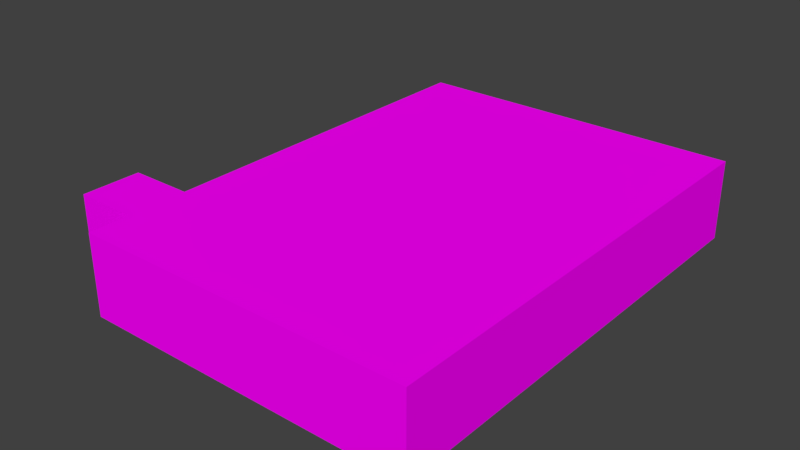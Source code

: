 # Source: newsBuilding.blend  (saved by Blender 2.77.0; exported with 4.5.12 LTS)
import bpy
from mathutils import Matrix  # noqa: F401  (used for matrix-valued properties, if any)

bpy.ops.wm.read_factory_settings(use_empty=True)
scene = bpy.context.scene
scene.name = 'Scene'

# ---- collections
col_collection_1 = bpy.data.collections.new('Collection 1'); scene.collection.children.link(col_collection_1)

# ---- images (referenced by path relative to the original .blend; pixels are not part of the script)
import os
ASSET_DIR = os.environ.get("B2B_ASSET_DIR", "")  # directory of the original .blend (textures are referenced by path, not embedded)
HERE = os.path.dirname(os.path.abspath(__file__))  # packed textures are extracted next to this script under _unpacked/

def load_image(name, relpath, width, height, colorspace="sRGB"):
    """Load a texture the original file referenced (path relative to the .blend, or extracted next to this script)."""
    p = next((c for c in (os.path.join(HERE, relpath), os.path.join(ASSET_DIR, relpath)) if relpath and os.path.exists(c)), "")
    if p:
        img = bpy.data.images.load(p, check_existing=True)
        img.name = name
    else:  # same state as the original file: an image datablock whose file is absent (Cycles renders it pink)
        img = bpy.data.images.new(name, width, height)
        img.source = "FILE"
        img.filepath = "//" + (relpath or name)
    img.colorspace_settings.name = colorspace
    return img
img_colorpalette_jpg = load_image('colorPalette.jpg', 'colorPalette.jpg', 1024, 1024, 'sRGB')

# ---- materials (node trees are filled in below, after node groups)
mat_material = bpy.data.materials.new('Material')
mat_material.alpha_threshold = 0.0
mat_material.roughness = 0.5
mat_material.line_color = (0.0, 0.0, 0.0, 1.0)

# ---- material node trees
mat_material.use_nodes = True; mat_material.node_tree.nodes.clear()
_N = mat_material.node_tree.nodes; _L = mat_material.node_tree.links
n0 = _N.new('ShaderNodeOutputMaterial'); n0.name = 'Material Output'; n0.location = (300, 300)
n1 = _N.new('ShaderNodeBsdfDiffuse'); n1.name = 'Diffuse BSDF'; n1.location = (10, 300)
n2 = _N.new('ShaderNodeTexImage'); n2.name = 'Image Texture'; n2.location = (228, 132)
n2.width = 140
n2.image = img_colorpalette_jpg
n3 = _N.new('ShaderNodeTexCoord'); n3.name = 'Texture Coordinate'; n3.location = (-183, 230)
_L.new(n1.outputs[0], n0.inputs[0])
_L.new(n3.outputs[2], n2.inputs[0])
_L.new(n2.outputs[0], n1.inputs[0])
n0.is_active_output = True

# ---- world
world_world = bpy.data.worlds.new('World'); scene.world = world_world
world_world.color = (0.05088, 0.05088, 0.05088)
world_world.use_sun_shadow = False
world_world.sun_shadow_jitter_overblur = 0.0
world_world.cycles.sampling_method = 'MANUAL'

# ---- meshes
me_cube_001 = bpy.data.meshes.new('Cube.001')
me_cube_001.from_pydata([(5.022, 6.977, 0.1927), (5.022, -6.977, 0.1927), (-5.022, -6.977, 0.1927), (-5.022, 6.977, 0.1927), (5.022, -3.957, 0.1927), (-5.022, -3.957, 0.1927), (5.022, -5.744, 0.1927), (-5.022, -5.744, 0.1927), (-6.932, -5.744, 0.1927), (-6.932, -3.957, 0.1927)], [], [(8, 7, 5, 9), (6, 4, 0, 3, 5, 7, 2, 1)])
_uv = me_cube_001.uv_layers.new(name='UVMap')
_uv.uv.foreach_set('vector', [0.5331, 0.8993, 0.5313, 0.8993, 0.5313, 0.8969, 0.5331, 0.8969, 0.5216, 0.8993, 0.5216, 0.8969, 0.5216, 0.8824, 0.5313, 0.8824, 0.5313, 0.8969, 0.5313, 0.8993, 0.5313, 0.9009, 0.5216, 0.9009])
me_cube_001.materials.append(mat_material)
me_cube_001.use_remesh_preserve_volume = False
me_cube_001.use_remesh_preserve_attributes = False
me_cube_001.use_mirror_vertex_groups = False
me_cube_001.update()
me_cube = bpy.data.meshes.new('Cube')
me_cube.from_pydata([(5.022, 6.977, 0.1927), (5.022, -6.977, 0.1927), (-5.022, -6.977, 0.1927), (-5.022, 6.977, 0.1927), (5.022, 6.977, 2.597), (5.022, -6.977, 2.597), (-5.022, -6.977, 2.597), (-5.022, 6.977, 2.597), (5.022, -3.957, 0.1927), (-5.022, -3.957, 0.1927), (5.022, -3.957, 2.597), (-5.022, -3.957, 2.597), (5.022, -5.744, 0.1927), (5.022, -5.744, 2.597), (-5.022, -5.744, 0.1927), (-5.022, -5.744, 2.597), (-6.932, -5.744, 0.1927), (-6.932, -3.957, 0.1927), (-6.932, -5.744, 2.597), (-6.932, -3.957, 2.597)], [], [(13, 5, 6, 15), (12, 1, 5, 13), (1, 2, 6, 5), (9, 3, 7, 11), (4, 7, 3, 0), (0, 8, 10, 4), (4, 10, 11, 7), (2, 14, 15, 6), (8, 12, 13, 10), (10, 13, 15, 11), (16, 17, 19, 18), (15, 14, 16, 18), (9, 11, 19, 17), (11, 15, 18, 19)])
_uv = me_cube.uv_layers.new(name='UVMap')
_uv.uv.foreach_set('vector', [0.5272, 0.8972, 0.5272, 0.8985, 0.5204, 0.8985, 0.5204, 0.8972, 0.5272, 0.8852, 0.5272, 0.8839, 0.5289, 0.8839, 0.5289, 0.8852, 0.5321, 0.8944, 0.5321, 0.9049, 0.5305, 0.9049, 0.5305, 0.8944, 0.5289, 0.8954, 0.5289, 0.8839, 0.5305, 0.8839, 0.5305, 0.8954, 0.5305, 0.8944, 0.5305, 0.8839, 0.5321, 0.8839, 0.5321, 0.8944, 0.5272, 0.8985, 0.5272, 0.8871, 0.5289, 0.8871, 0.5289, 0.8985, 0.5272, 0.8839, 0.5272, 0.8954, 0.5204, 0.8954, 0.5204, 0.8839, 0.5203, 0.8985, 0.5212, 0.8985, 0.5212, 0.901, 0.5203, 0.901, 0.5272, 0.8871, 0.5272, 0.8852, 0.5289, 0.8852, 0.5289, 0.8871, 0.5272, 0.8954, 0.5272, 0.8972, 0.5204, 0.8972, 0.5204, 0.8954, 0.5203, 0.901, 0.5191, 0.901, 0.5191, 0.8985, 0.5203, 0.8985, 0.5289, 0.9004, 0.5289, 0.8979, 0.5302, 0.8979, 0.5302, 0.9004, 0.5289, 0.8979, 0.5289, 0.8954, 0.5302, 0.8954, 0.5302, 0.8979, 0.5204, 0.8954, 0.5204, 0.8972, 0.5191, 0.8972, 0.5191, 0.8954])
me_cube.materials.append(mat_material)
me_cube.use_remesh_preserve_volume = False
me_cube.use_remesh_preserve_attributes = False
me_cube.use_mirror_vertex_groups = False
me_cube.update()

# ---- objects
ob_cube_001 = bpy.data.objects.new('Cube.001', me_cube_001)
ob_cube = bpy.data.objects.new('Cube', me_cube)

# ---- transforms, parenting, visibility, modifiers, constraints
ob_cube_001.location = (-1.266, 0.1518, -1.049)
ob_cube_001.scale = (1.643, 1.643, 1.643)
ob_cube_001.lock_rotations_4d = False
ob_cube_001.empty_display_type = 'ARROWS'
ob_cube_001.lineart.crease_threshold = 0.0
ob_cube.location = (-1.266, 0.1518, -1.049)
ob_cube.scale = (1.643, 1.643, 1.643)
ob_cube.lock_rotations_4d = False
ob_cube.empty_display_type = 'ARROWS'
ob_cube.lineart.crease_threshold = 0.0

# ---- collection membership
col_collection_1.objects.link(ob_cube_001)
col_collection_1.objects.link(ob_cube)

# ---- scene / render settings (as saved in the file)
scene.frame_start = 1; scene.frame_end = 250; scene.frame_set(1)
scene.render.engine = 'CYCLES'
scene.render.resolution_percentage = 50
scene.render.dither_intensity = 0.0
scene.cycles.use_denoising = False
scene.cycles.samples = 128
scene.cycles.sampling_pattern = 'TABULATED_SOBOL'
scene.cycles.light_sampling_threshold = 0.0
scene.cycles.use_adaptive_sampling = False
scene.cycles.use_light_tree = False
scene.cycles.blur_glossy = 0.0
scene.cycles.sample_clamp_indirect = 0.0
scene.view_settings.view_transform = 'Standard'
bpy.context.view_layer.update()

# ---- added for rendering (the .blend has no active camera and no usable light): camera, sun
cam_auto = bpy.data.cameras.new('AutoCamera')
cam_auto.lens = 50.0
cam_auto.sensor_width = 36.0
cam_auto.clip_end = 1000.0
ob_auto_camera = bpy.data.objects.new('AutoCamera', cam_auto)
scene.collection.objects.link(ob_auto_camera)
ob_auto_camera.location = (25.3365, -33.6543, 23.7808)
ob_auto_camera.rotation_euler = (1.09748, -7.21219e-08, 0.694738)
scene.camera = ob_auto_camera
light_auto_sun = bpy.data.lights.new('AutoSun', 'SUN')
light_auto_sun.energy = 3.0
light_auto_sun.angle = 0.0523599
ob_auto_sun = bpy.data.objects.new('AutoSun', light_auto_sun)
scene.collection.objects.link(ob_auto_sun)
ob_auto_sun.rotation_euler = (0.872665, 0.174533, 0.523599)
bpy.context.view_layer.update()
